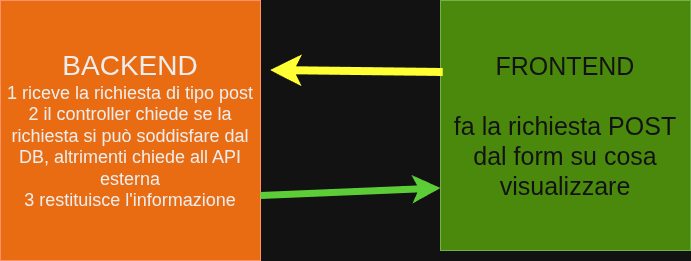

The diagram above was exported from draw.io. Its source (the exported page's mxGraphModel, read from the mxfile embedded in the PNG):
<mxGraphModel dx="1036" dy="506" grid="1" gridSize="10" guides="1" tooltips="1" connect="1" arrows="1" fold="1" page="1" pageScale="1" pageWidth="827" pageHeight="1169" math="0" shadow="0">
  <root>
    <mxCell id="0" />
    <mxCell id="1" parent="0" />
    <mxCell id="b2Vhx33s1G6WL_ROt6Z5-1" parent="1" style="whiteSpace=wrap;html=1;aspect=fixed;fillColor=#60a917;fontColor=#ffffff;strokeColor=#2D7600;" value="&lt;font style=&quot;font-size: 25px;&quot;&gt;FRONTEND&lt;/font&gt;&lt;div&gt;&lt;font style=&quot;font-size: 25px;&quot;&gt;&lt;br&gt;&lt;/font&gt;&lt;/div&gt;&lt;div&gt;&lt;font style=&quot;font-size: 25px;&quot;&gt;fa la richiesta POST dal form su cosa visualizzare&lt;/font&gt;&lt;/div&gt;" vertex="1">
      <mxGeometry height="250" width="250" x="480" y="40" as="geometry" />
    </mxCell>
    <mxCell id="b2Vhx33s1G6WL_ROt6Z5-2" parent="1" style="whiteSpace=wrap;html=1;aspect=fixed;fillColor=#fa6800;fontColor=#000000;strokeColor=#C73500;" value="&lt;font style=&quot;font-size: 28px;&quot;&gt;BACKEND&lt;/font&gt;&lt;div&gt;&lt;font style=&quot;font-size: 18px;&quot;&gt;1 riceve la richiesta di tipo post&lt;/font&gt;&lt;/div&gt;&lt;div&gt;&lt;font style=&quot;font-size: 18px;&quot;&gt;2 il controller chiede se la richiesta si può soddisfare dal DB, altrimenti chiede all API esterna&lt;br&gt;3 restituisce l'informazione&lt;/font&gt;&lt;/div&gt;" vertex="1">
      <mxGeometry height="260" width="260" x="40" y="40" as="geometry" />
    </mxCell>
    <mxCell id="b2Vhx33s1G6WL_ROt6Z5-3" edge="1" parent="1" source="b2Vhx33s1G6WL_ROt6Z5-1" style="endArrow=classic;html=1;rounded=0;exitX=0.011;exitY=0.288;exitDx=0;exitDy=0;exitPerimeter=0;fillColor=#e3c800;strokeColor=light-dark(#B09500,#FFFF33);strokeWidth=8;" value="">
      <mxGeometry height="50" relative="1" width="50" as="geometry">
        <mxPoint x="390" y="190" as="sourcePoint" />
        <mxPoint x="310" y="110" as="targetPoint" />
      </mxGeometry>
    </mxCell>
    <mxCell id="b2Vhx33s1G6WL_ROt6Z5-4" edge="1" parent="1" source="b2Vhx33s1G6WL_ROt6Z5-2" style="endArrow=classic;html=1;rounded=0;exitX=1;exitY=0.75;exitDx=0;exitDy=0;entryX=0;entryY=0.75;entryDx=0;entryDy=0;fillColor=#6d8764;strokeColor=light-dark(#3A5431, #5dcd37);strokeWidth=7;" target="b2Vhx33s1G6WL_ROt6Z5-1" value="">
      <mxGeometry height="50" relative="1" width="50" as="geometry">
        <mxPoint x="390" y="190" as="sourcePoint" />
        <mxPoint x="440" y="140" as="targetPoint" />
      </mxGeometry>
    </mxCell>
  </root>
</mxGraphModel>